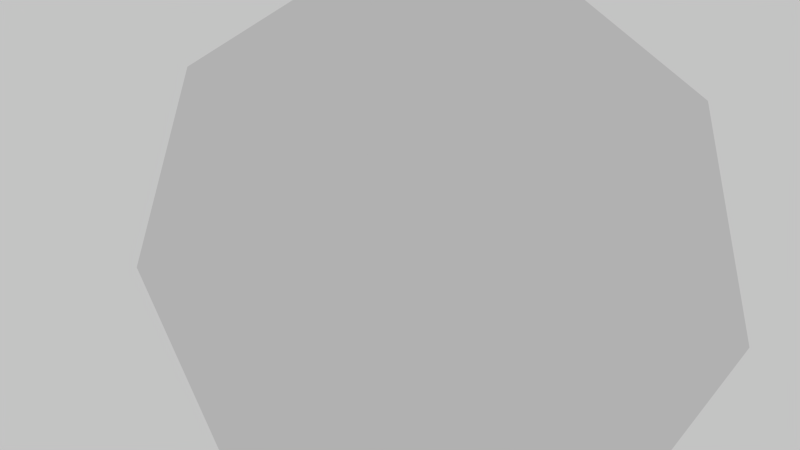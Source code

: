 # Source: BumperStar.blend  (saved by Blender 2.66.1; exported with 4.5.12 LTS)
import bpy
from mathutils import Matrix  # noqa: F401  (used for matrix-valued properties, if any)

bpy.ops.wm.read_factory_settings(use_empty=True)
scene = bpy.context.scene
scene.name = 'Scene'

# ---- collections
col_collection_1 = bpy.data.collections.new('Collection 1'); scene.collection.children.link(col_collection_1)

# ---- materials (node trees are filled in below, after node groups)
mat_ragdollhandmaterial = bpy.data.materials.new('RagdollHandMaterial')
mat_ragdollhandmaterial.alpha_threshold = 0.0
mat_ragdollhandmaterial.use_transparent_shadow = False
mat_ragdollhandmaterial.roughness = 0.5
mat_ragdollhandmaterial.line_color = (0.0, 0.0, 0.0, 1.0)

# ---- material node trees

# ---- world
world_world = bpy.data.worlds.new('World'); scene.world = world_world
world_world.color = (0.5489, 0.5489, 0.5489)
world_world.use_sun_shadow = False
world_world.sun_shadow_jitter_overblur = 0.0
world_world.cycles.sampling_method = 'MANUAL'
world_world.cycles.sample_map_resolution = 256

# ---- cameras
cam_camera = bpy.data.cameras.new('Camera')
cam_camera.clip_end = 100.0
cam_camera.lens = 35.0
cam_camera.sensor_width = 32.0
cam_camera.sensor_height = 18.0
cam_camera.ortho_scale = 7.314
cam_camera.dof.focus_distance = 0.0
cam_camera.dof.aperture_fstop = 128.0

# ---- meshes
me_cone = bpy.data.meshes.new('Cone')
me_cone.from_pydata([(-1.091e-07, 0.4764, 2.13), (0.7677, 0.4764, 1.987), (1.432, 0.4764, 1.575), (1.902, 0.4764, 0.9522), (2.116, 0.4764, 0.2011), (2.044, 0.4764, -0.5766), (-1.091e-07, -0.7519, 0.004967), (1.696, 0.4764, -1.276), (1.119, 0.4764, -1.802), (0.3905, 0.4764, -2.084), (-0.3905, 0.4764, -2.084), (-1.119, 0.4764, -1.802), (-1.696, 0.4764, -1.276), (-2.044, 0.4764, -0.5766), (-2.116, 0.4764, 0.2011), (-1.902, 0.4764, 0.9522), (-1.432, 0.4764, 1.575), (-0.7677, 0.4764, 1.987)], [], [(16, 6, 17), (0, 6, 1), (15, 6, 16), (14, 6, 15), (13, 6, 14), (12, 6, 13), (11, 6, 12), (10, 6, 11), (9, 6, 10), (8, 6, 9), (7, 6, 8), (5, 6, 7), (4, 6, 5), (3, 6, 4), (2, 6, 3), (17, 6, 0), (1, 6, 2), (0, 1, 2, 3, 4, 5, 7, 8, 9, 10, 11, 12, 13, 14, 15, 16, 17)])
_uv = me_cone.uv_layers.new(name='UVMap')
_uv.uv.foreach_set('vector', [0.1845, 0.9083, 0.1811, 0.904, 0.1855, 0.9073, 0.1862, 0.9061, 0.1811, 0.904, 0.1865, 0.9047, 0.1832, 0.9091, 0.1811, 0.904, 0.1845, 0.9083, 0.1756, 0.9032, 0.1811, 0.904, 0.1756, 0.9047, 0.176, 0.9018, 0.1811, 0.904, 0.1756, 0.9032, 0.1767, 0.9006, 0.1811, 0.904, 0.176, 0.9018, 0.1777, 0.8996, 0.1811, 0.904, 0.1767, 0.9006, 0.179, 0.8989, 0.1811, 0.904, 0.1777, 0.8996, 0.1803, 0.8985, 0.1811, 0.904, 0.179, 0.8989, 0.1818, 0.8985, 0.1811, 0.904, 0.1803, 0.8985, 0.1832, 0.8989, 0.1811, 0.904, 0.1818, 0.8985, 0.1844, 0.8996, 0.1811, 0.904, 0.1832, 0.8989, 0.1854, 0.9006, 0.1811, 0.904, 0.1844, 0.8996, 0.1861, 0.9018, 0.1811, 0.904, 0.1854, 0.9006, 0.1865, 0.9032, 0.1811, 0.904, 0.1861, 0.9018, 0.1855, 0.9073, 0.1811, 0.904, 0.1862, 0.9061, 0.1865, 0.9047, 0.1811, 0.904, 0.1865, 0.9032, 0.7099, 0.9917, 0.6816, 0.9852, 0.6575, 0.969, 0.641, 0.9451, 0.6342, 0.9169, 0.638, 0.8882, 0.652, 0.8627, 0.6742, 0.8441, 0.7017, 0.8347, 0.7307, 0.8359, 0.7573, 0.8474, 0.7779, 0.8678, 0.7898, 0.8943, 0.7913, 0.9233, 0.7822, 0.9508, 0.7638, 0.9733, 0.7386, 0.9875])
me_cone.materials.append(mat_ragdollhandmaterial)
me_cone.use_remesh_preserve_volume = False
me_cone.use_remesh_preserve_attributes = False
me_cone.use_mirror_vertex_groups = False
me_cone.update()
arm_armature_001 = bpy.data.armatures.new('Armature.001')  # bones are not reproduced

# ---- objects
ob_root = bpy.data.objects.new('Root', arm_armature_001)
ob_cone = bpy.data.objects.new('Cone', me_cone)
ob_camera = bpy.data.objects.new('Camera', cam_camera)

# ---- transforms, parenting, visibility, modifiers, constraints
ob_root.location = (0.0, 0.0, -1.606e-05)
ob_root.scale = (0.7426, 0.7426, 0.7426)
ob_root.show_in_front = True
ob_root.lineart.crease_threshold = 0.0
ob_cone.parent = ob_root
ob_cone.matrix_parent_inverse = Matrix(((1.347, 0.0, 0.0, 0.0), (0.0, 1.347, 0.0, 0.0), (0.0, 0.0, 1.347, 2.162e-05), (0.0, 0.0, 0.0, 1.0)))
ob_cone.location = (0.0, 0.0, 0.0)
ob_cone.lineart.crease_threshold = 0.0
_vg = ob_cone.vertex_groups.new(name='Bone')
for _i, _w in zip([0, 1, 2, 3, 4, 5, 6, 7, 8, 9, 10, 11, 12, 13, 14, 15, 16, 17], [1.0, 1.0, 1.0, 1.0, 1.0, 1.0, 1.0, 1.0, 1.0, 1.0, 1.0, 1.0, 1.0, 1.0, 1.0, 1.0, 1.0, 1.0]): _vg.add([_i], _w, 'REPLACE')
_m = ob_cone.modifiers.new('Armature', 'ARMATURE')
_m.object = ob_root
_m = ob_cone.modifiers.new('Decimate', 'DECIMATE')
_m.ratio = 0.5
ob_camera.location = (1.326, -5.091, 1.648)
ob_camera.rotation_euler = (1.348, -0.04851, 0.2684)
ob_camera.lock_rotations_4d = False
ob_camera.empty_display_type = 'ARROWS'
ob_camera.color = (0.0, 0.0, 0.0, 0.0)
ob_camera.hide_viewport = True
ob_camera.display_type = 'WIRE'
ob_camera.lineart.crease_threshold = 0.0

# ---- collection membership
col_collection_1.objects.link(ob_root)
col_collection_1.objects.link(ob_cone)
col_collection_1.objects.link(ob_camera)

# ---- scene / render settings (as saved in the file)
scene.camera = ob_camera
scene.frame_start = 1; scene.frame_end = 30; scene.frame_set(1)
scene.render.engine = 'BLENDER_EEVEE_NEXT'
scene.render.image_settings.color_mode = 'RGB'
scene.render.image_settings.compression = 90
scene.render.resolution_percentage = 50
scene.render.dither_intensity = 0.0
scene.render.film_transparent = True
scene.render.bake_margin = 2
scene.cycles.use_denoising = False
scene.cycles.samples = 10
scene.cycles.sampling_pattern = 'TABULATED_SOBOL'
scene.cycles.light_sampling_threshold = 0.0
scene.cycles.use_adaptive_sampling = False
scene.cycles.use_light_tree = False
scene.cycles.blur_glossy = 0.0
scene.cycles.volume_bounces = 1
scene.cycles.pixel_filter_type = 'GAUSSIAN'
scene.cycles.sample_clamp_indirect = 0.0
scene.view_settings.view_transform = 'Standard'
bpy.context.view_layer.update()
